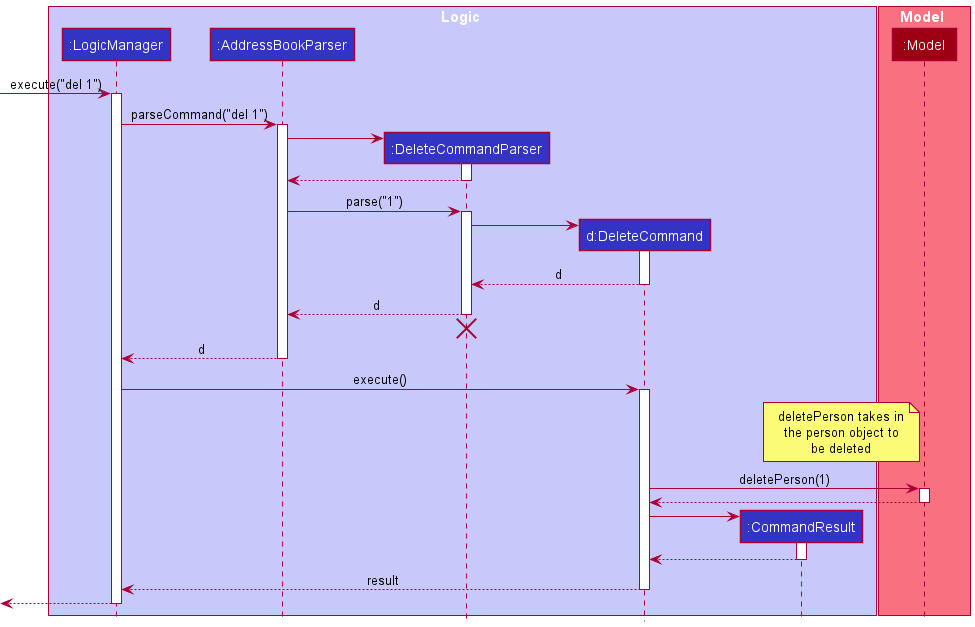

The diagram above was rendered by PlantUML. Its source (embedded in the PNG):
@startuml
!include style.puml

box Logic LOGIC_COLOR_T1
participant ":LogicManager" as LogicManager LOGIC_COLOR
participant ":AddressBookParser" as AddressBookParser LOGIC_COLOR
participant ":DeleteCommandParser" as DeleteCommandParser LOGIC_COLOR
participant "d:DeleteCommand" as DeleteCommand LOGIC_COLOR
participant ":CommandResult" as CommandResult LOGIC_COLOR
end box

box Model MODEL_COLOR_T1
participant ":Model" as Model MODEL_COLOR
end box

[-> LogicManager : execute("del 1")
activate LogicManager

LogicManager -> AddressBookParser : parseCommand("del 1")
activate AddressBookParser

create DeleteCommandParser
AddressBookParser -> DeleteCommandParser
activate DeleteCommandParser

DeleteCommandParser --> AddressBookParser
deactivate DeleteCommandParser

AddressBookParser -> DeleteCommandParser : parse("1")
activate DeleteCommandParser

create DeleteCommand
DeleteCommandParser -> DeleteCommand
activate DeleteCommand

DeleteCommand --> DeleteCommandParser : d
deactivate DeleteCommand

DeleteCommandParser --> AddressBookParser : d
deactivate DeleteCommandParser
'Hidden arrow to position the destroy marker below the end of the activation bar.
DeleteCommandParser -[hidden]-> AddressBookParser
destroy DeleteCommandParser

AddressBookParser --> LogicManager : d
deactivate AddressBookParser

LogicManager -> DeleteCommand : execute()
activate DeleteCommand
note left of Model : deletePerson takes in\nthe person object to\nbe deleted
DeleteCommand -> Model : deletePerson(1)

activate Model

Model --> DeleteCommand
deactivate Model

create CommandResult
DeleteCommand -> CommandResult
activate CommandResult

CommandResult --> DeleteCommand
deactivate CommandResult

DeleteCommand --> LogicManager : result
deactivate DeleteCommand

[<--LogicManager
deactivate LogicManager
@enduml